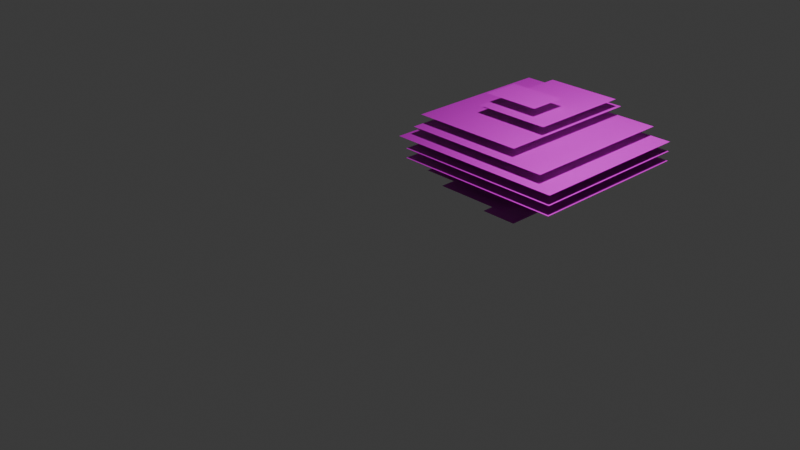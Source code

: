 # Source: import_json.blend  (saved by Blender 4.3.34; exported with 4.5.12 LTS)
import bpy
from mathutils import Matrix  # noqa: F401  (used for matrix-valued properties, if any)

bpy.ops.wm.read_factory_settings(use_empty=True)
scene = bpy.context.scene
scene.name = 'Scene'

# ---- collections
col_collection = bpy.data.collections.new('Collection'); scene.collection.children.link(col_collection)

# ---- images (referenced by path relative to the original .blend; pixels are not part of the script)
import os
ASSET_DIR = os.environ.get("B2B_ASSET_DIR", "")  # directory of the original .blend (textures are referenced by path, not embedded)
HERE = os.path.dirname(os.path.abspath(__file__))  # packed textures are extracted next to this script under _unpacked/

def load_image(name, relpath, width, height, colorspace="sRGB"):
    """Load a texture the original file referenced (path relative to the .blend, or extracted next to this script)."""
    p = next((c for c in (os.path.join(HERE, relpath), os.path.join(ASSET_DIR, relpath)) if relpath and os.path.exists(c)), "")
    if p:
        img = bpy.data.images.load(p, check_existing=True)
        img.name = name
    else:  # same state as the original file: an image datablock whose file is absent (Cycles renders it pink)
        img = bpy.data.images.new(name, width, height)
        img.source = "FILE"
        img.filepath = "//" + (relpath or name)
    img.colorspace_settings.name = colorspace
    return img
img_bush1_png = load_image('bush1.png', 'textures/bush1.png', 1024, 1024, 'sRGB')
img_bush1_nor_png = load_image('bush1_nor.png', 'textures/bush1_nor.png', 1024, 1024, 'Non-Color')

# ---- materials (node trees are filled in below, after node groups)
mat_material = bpy.data.materials.new('Material')
mat_material.alpha_threshold = 0.0
mat_material.roughness = 0.5
mat_material.line_color = (0.0, 0.0, 0.0, 1.0)

# ---- material node trees
mat_material.use_nodes = True; mat_material.node_tree.nodes.clear()
_N = mat_material.node_tree.nodes; _L = mat_material.node_tree.links
n0 = _N.new('ShaderNodeOutputMaterial'); n0.name = 'Material Output'; n0.location = (300, 300)
n1 = _N.new('ShaderNodeBsdfPrincipled'); n1.name = 'Principled BSDF'; n1.location = (10, 300)
n1.inputs[3].default_value = 1.45
n2 = _N.new('ShaderNodeTexImage'); n2.name = 'Image Texture'; n2.location = (-488, 341)
n2.image = img_bush1_png
n2.interpolation = 'Closest'
n3 = _N.new('ShaderNodeTexImage'); n3.name = 'Image Texture.001'; n3.location = (-741, 188)
n3.image = img_bush1_nor_png
n3.interpolation = 'Closest'
n4 = _N.new('ShaderNodeNormalMap'); n4.name = 'Normal Map'; n4.location = (-302, -6)
_L.new(n1.outputs[0], n0.inputs[0])
_L.new(n2.outputs[0], n1.inputs[0])
_L.new(n2.outputs[1], n1.inputs[4])
_L.new(n3.outputs[0], n4.inputs[1])
_L.new(n4.outputs[0], n1.inputs[5])
n0.is_active_output = True

# ---- world
world_world = bpy.data.worlds.new('World'); scene.world = world_world
world_world.use_nodes = True; world_world.node_tree.nodes.clear()
_N = world_world.node_tree.nodes; _L = world_world.node_tree.links
n0 = _N.new('ShaderNodeOutputWorld'); n0.name = 'World Output'; n0.location = (300, 300)
n1 = _N.new('ShaderNodeBackground'); n1.name = 'Background'; n1.location = (10, 300)
n1.inputs[0].default_value = (0.05088, 0.05088, 0.05088, 1.0)
_L.new(n1.outputs[0], n0.inputs[0])
n0.is_active_output = True
world_world.color = (0.05088, 0.05088, 0.05088)
world_world.sun_shadow_jitter_overblur = 0.0

# ---- cameras
cam_camera = bpy.data.cameras.new('Camera')
cam_camera.clip_end = 100.0
cam_camera.ortho_scale = 7.314

# ---- lights
light_light = bpy.data.lights.new('Light', 'POINT')
light_light.energy = 1000.0
light_light.shadow_soft_size = 0.1

# ---- meshes
me_imported_mesh_049 = bpy.data.meshes.new('Imported Mesh.049')
me_imported_mesh_049.from_pydata([(0.5, 0.7, 1.3), (0.5, 1.1, 1.3), (1.1, 1.1, 1.3), (1.1, 0.7, 1.3), (0.0, 0.0, 0.9), (0.0, 1.8, 0.9), (1.9, 1.8, 0.9), (1.9, 0.0, 0.9), (0.1, 0.0, 0.7), (0.1, 1.8, 0.7), (1.9, 1.8, 0.7), (1.9, 0.0, 0.7), (0.1, 0.0, 0.8), (0.1, 1.8, 0.8), (1.9, 1.8, 0.8), (1.9, 0.0, 0.8), (0.1, 0.1, 1.0), (0.1, 1.8, 1.0), (1.7, 1.8, 1.0), (1.7, 0.1, 1.0), (0.3, 0.1, 0.6), (0.3, 1.2, 0.6), (1.6, 1.2, 0.6), (1.6, 0.1, 0.6), (0.1, 0.2, 1.1), (0.1, 1.8, 1.1), (1.3, 1.8, 1.1), (1.3, 0.2, 1.1), (0.5, 0.1, 0.5), (0.5, 1.4, 0.5), (1.3, 1.4, 0.5), (1.3, 0.1, 0.5), (0.6, 0.7, 0.4), (0.6, 1.1, 0.4), (0.9, 1.1, 0.4), (0.9, 0.7, 0.4), (0.5, 0.6, 1.2), (0.5, 1.7, 1.2), (1.3, 1.7, 1.2), (1.3, 0.6, 1.2), (0.6, 0.6, 0.1), (0.6, 1.1, 0.1), (1.0, 1.1, 0.1), (1.0, 0.6, 0.1), (0.7, 0.7, 0.2), (0.7, 1.0, 0.2), (0.9, 1.0, 0.2), (0.9, 0.7, 0.2), (0.7, 0.8, 0.3), (0.7, 1.0, 0.3), (0.9, 1.0, 0.3), (0.9, 0.8, 0.3)], [], [(0, 1, 2, 3), (4, 5, 6, 7), (8, 9, 10, 11), (12, 13, 14, 15), (16, 17, 18, 19), (20, 21, 22, 23), (24, 25, 26, 27), (28, 29, 30, 31), (32, 33, 34, 35), (36, 37, 38, 39), (40, 41, 42, 43), (44, 45, 46, 47), (48, 49, 50, 51)])
_uv = me_imported_mesh_049.uv_layers.new(name='UVMap')
_uv.uv.foreach_set('vector', [0.6667, 0.375, 0.6667, 0.25, 0.7222, 0.25, 0.7222, 0.375, 0.009259, 0.9688, 0.009259, 0.4062, 0.1852, 0.4062, 0.1852, 0.9688, 0.2037, 0.9688, 0.2037, 0.4062, 0.3704, 0.4062, 0.3704, 0.9688, 0.3889, 0.9688, 0.3889, 0.4062, 0.5556, 0.4062, 0.5556, 0.9688, 0.5741, 0.9688, 0.5741, 0.4375, 0.7222, 0.4375, 0.7222, 0.9688, 0.7407, 0.9688, 0.7407, 0.625, 0.8611, 0.625, 0.8611, 0.9688, 0.8796, 0.9688, 0.8796, 0.4688, 0.9907, 0.4688, 0.9907, 0.9688, 0.7407, 0.5625, 0.7407, 0.1562, 0.8148, 0.1562, 0.8148, 0.5625, 0.8333, 0.5625, 0.8333, 0.4375, 0.8611, 0.4375, 0.8611, 0.5625, 0.5741, 0.375, 0.5741, 0.03125, 0.6481, 0.03125, 0.6481, 0.375, 0.6667, 0.1875, 0.6667, 0.03125, 0.7037, 0.03125, 0.7037, 0.1875, 0.009259, 0.3438, 0.009259, 0.25, 0.02778, 0.25, 0.02778, 0.3438, 0.0463, 0.3438, 0.0463, 0.2812, 0.06481, 0.2812, 0.06481, 0.3438])
me_imported_mesh_049.materials.append(mat_material)
me_imported_mesh_049.update()

# ---- objects
ob_light = bpy.data.objects.new('Light', light_light)
ob_camera = bpy.data.objects.new('Camera', cam_camera)
ob_imported_object_009 = bpy.data.objects.new('Imported Object.009', me_imported_mesh_049)

# ---- transforms, parenting, visibility, modifiers, constraints
ob_light.location = (2.574, -0.7541, 4.749)
ob_light.rotation_euler = (0.6503, 0.05522, 1.866)
ob_light.lock_rotations_4d = False
ob_light.empty_display_type = 'ARROWS'
ob_light.color = (0.0, 0.0, 0.0, 0.0)
ob_light.lineart.crease_threshold = 0.0
ob_camera.location = (7.359, -6.926, 4.958)
ob_camera.rotation_euler = (1.109, 0.0, 0.8149)
ob_camera.lock_rotations_4d = False
ob_camera.empty_display_type = 'ARROWS'
ob_camera.color = (0.0, 0.0, 0.0, 0.0)
ob_camera.display_type = 'WIRE'
ob_camera.lineart.crease_threshold = 0.0
ob_imported_object_009.location = (0.0, 0.0, 0.0)

# ---- collection membership
col_collection.objects.link(ob_light)
col_collection.objects.link(ob_camera)
col_collection.objects.link(ob_imported_object_009)

# ---- scene / render settings (as saved in the file)
scene.camera = ob_camera
scene.frame_start = 1; scene.frame_end = 250; scene.frame_set(1)
scene.render.engine = 'BLENDER_EEVEE_NEXT'
bpy.context.view_layer.update()
